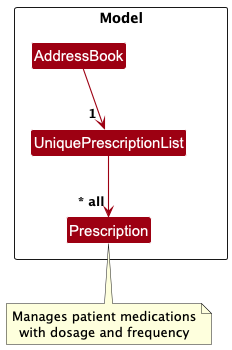

The diagram above was rendered by PlantUML. Its source (embedded in the PNG):
@startuml
!include style.puml
skinparam arrowThickness 1.1
skinparam arrowColor MODEL_COLOR
skinparam classBackgroundColor MODEL_COLOR

Package Model <<Rectangle>> {
Class AddressBook
Class UniquePrescriptionList
Class Prescription

Class I #FFFFFF
}

AddressBook --> "      1" UniquePrescriptionList
UniquePrescriptionList --> "~* all" Prescription

Prescription : -patientId: String
Prescription : -medicationName: String
Prescription : -dosage: Float
Prescription : -frequency: Integer
Prescription : -duration: Integer
Prescription : -note: String
Prescription : +getPatientId(): String
Prescription : +getMedicationName(): String
Prescription : +getDosage(): Float

note bottom of Prescription
  Manages patient medications
  with dosage and frequency
end note

@enduml